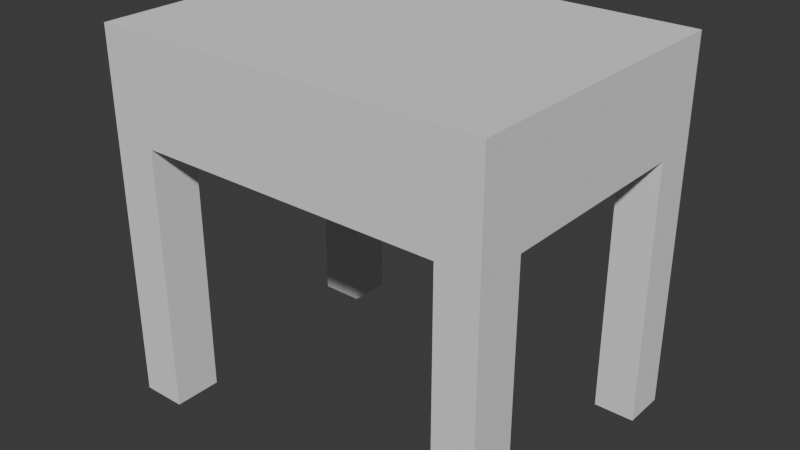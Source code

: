 # Source: nightstand.blend  (saved by Blender 4.0.36; exported with 4.5.12 LTS)
import bpy
from mathutils import Matrix  # noqa: F401  (used for matrix-valued properties, if any)

bpy.ops.wm.read_factory_settings(use_empty=True)
scene = bpy.context.scene
scene.name = 'Scene'

# ---- collections
col_collection = bpy.data.collections.new('Collection'); scene.collection.children.link(col_collection)

# ---- world
world_world = bpy.data.worlds.new('World'); scene.world = world_world
world_world.use_nodes = True; world_world.node_tree.nodes.clear()
_N = world_world.node_tree.nodes; _L = world_world.node_tree.links
n0 = _N.new('ShaderNodeOutputWorld'); n0.name = 'World Output'; n0.location = (300, 300)
n1 = _N.new('ShaderNodeBackground'); n1.name = 'Background'; n1.location = (10, 300)
n1.inputs[0].default_value = (0.05088, 0.05088, 0.05088, 1.0)
_L.new(n1.outputs[0], n0.inputs[0])
n0.is_active_output = True
world_world.color = (0.05088, 0.05088, 0.05088)
world_world.use_sun_shadow = False
world_world.sun_shadow_jitter_overblur = 0.0

# ---- meshes
me_cube_001 = bpy.data.meshes.new('Cube.001')
me_cube_001.from_pydata([(-1.0, -1.0, -1.0), (-1.0, -1.0, 1.0), (-1.0, 1.0, -1.0), (-1.0, 1.0, 1.0), (1.0, -1.0, -1.0), (1.0, -1.0, 1.0), (1.0, 1.0, -1.0), (1.0, 1.0, 1.0), (-1.0, 4.827, 1.0), (-1.0, 4.827, -1.0), (1.0, 4.827, -1.0), (1.0, 4.827, 1.0), (6.613, 1.0, 1.0), (6.613, 1.0, -1.0), (6.613, -1.0, -1.0), (6.613, -1.0, 1.0), (6.613, 4.827, 1.0), (6.613, 4.827, -1.0), (5.826, -1.0, -1.0), (5.826, -1.0, 1.0), (5.826, 1.0, -1.0), (5.826, 1.0, 1.0), (5.826, 4.827, 1.0), (5.826, 4.827, -1.0), (1.0, -1.0, 1.0), (1.0, 4.827, 1.0), (1.0, -1.0, -1.0), (1.0, 1.0, -1.0), (1.0, 1.0, 1.0), (1.0, 4.827, -1.0), (-0.1344, 1.0, -1.0), (-0.1344, 1.0, 1.0), (-0.1344, -1.0, -1.0), (-0.1344, -1.0, 1.0), (-0.1344, 4.827, -1.0), (-0.1344, 4.827, 1.0), (1.0, 3.984, 1.0), (-1.0, 3.984, 1.0), (-1.0, 3.984, -1.0), (1.0, 3.984, -1.0), (6.613, 3.984, 1.0), (6.613, 3.984, -1.0), (5.826, 3.984, -1.0), (5.826, 3.984, 1.0), (1.0, 3.984, 1.0), (1.0, 3.984, -1.0), (-0.1344, 3.984, -1.0), (-0.1344, 3.984, 1.0), (-1.0, -0.07083, -1.0), (-1.0, -0.07083, 1.0), (1.0, -0.07083, -1.0), (1.0, -0.07083, 1.0), (6.613, -0.07083, -1.0), (6.613, -0.07083, 1.0), (5.826, -0.07083, 1.0), (5.826, -0.07083, -1.0), (1.0, -0.07083, -1.0), (1.0, -0.07083, 1.0), (-0.1344, -0.07083, 1.0), (-0.1344, -0.07083, -1.0), (-1.0, -0.07083, -6.174), (-1.0, -1.0, -6.174), (5.826, -1.0, -6.174), (6.613, -1.0, -6.174), (-0.1344, 4.827, -6.174), (-1.0, 4.827, -6.174), (6.613, 3.984, -6.174), (6.613, 4.827, -6.174), (5.826, 4.827, -6.174), (5.826, -0.07083, -6.174), (-0.1344, -1.0, -6.174), (-0.1344, 3.984, -6.174), (-0.1344, -0.07083, -6.174), (-1.0, 3.984, -6.174), (5.826, 3.984, -6.174), (6.613, -0.07083, -6.174)], [], [(48, 49, 3, 2), (47, 36, 11, 35), (55, 20, 13, 52), (32, 33, 1, 0), (59, 50, 4, 32), (58, 49, 1, 33), (34, 35, 11, 10), (38, 37, 8, 9), (19, 18, 14, 15), (18, 55, 69, 62), (52, 53, 15, 14), (40, 41, 17, 16), (43, 21, 12, 40), (14, 18, 62, 63), (54, 19, 15, 53), (23, 22, 16, 17), (29, 25, 22, 23), (57, 24, 19, 54), (45, 29, 23, 42), (44, 28, 21, 43), (24, 26, 18, 19), (56, 27, 20, 55), (50, 6, 27, 56), (5, 4, 26, 24), (36, 7, 28, 44), (39, 10, 29, 45), (51, 5, 24, 57), (10, 11, 25, 29), (39, 46, 34, 10), (9, 8, 35, 34), (51, 58, 33, 5), (59, 32, 70, 72), (4, 5, 33, 32), (37, 47, 35, 8), (3, 31, 47, 37), (6, 30, 46, 39), (6, 39, 45, 27), (11, 36, 44, 25), (25, 44, 43, 22), (27, 45, 42, 20), (20, 42, 41, 13), (22, 43, 40, 16), (12, 13, 41, 40), (30, 2, 38, 46), (2, 3, 37, 38), (31, 7, 36, 47), (2, 30, 59, 48), (7, 31, 58, 51), (7, 51, 57, 28), (4, 50, 56, 26), (26, 56, 55, 18), (28, 57, 54, 21), (21, 54, 53, 12), (13, 12, 53, 52), (31, 3, 49, 58), (30, 6, 50, 59), (9, 34, 64, 65), (0, 1, 49, 48), (71, 73, 65, 64), (74, 68, 67, 66), (60, 72, 70, 61), (62, 69, 75, 63), (32, 0, 61, 70), (52, 14, 63, 75), (0, 48, 60, 61), (42, 23, 68, 74), (46, 38, 73, 71), (48, 59, 72, 60), (23, 17, 67, 68), (34, 46, 71, 64), (55, 52, 75, 69), (38, 9, 65, 73), (17, 41, 66, 67), (41, 42, 74, 66)])
_uv = me_cube_001.uv_layers.new(name='UVMap')
_uv.uv.foreach_set('vector', [0.375, 0.1161, 0.625, 0.1161, 0.625, 0.25, 0.375, 0.25, 0.7668, 0.5, 0.625, 0.5, 0.625, 0.5, 0.7668, 0.5, 0.375, 0.6339, 0.375, 0.5, 0.375, 0.5, 0.375, 0.6339, 0.375, 0.8918, 0.625, 0.8918, 0.625, 1.0, 0.375, 1.0, 0.2332, 0.6339, 0.375, 0.6339, 0.375, 0.75, 0.2332, 0.75, 0.7668, 0.6339, 0.875, 0.6339, 0.875, 0.75, 0.7668, 0.75, 0.375, 0.3582, 0.625, 0.3582, 0.625, 0.5, 0.375, 0.5, 0.375, 0.25, 0.625, 0.25, 0.625, 0.25, 0.375, 0.25, 0.625, 0.75, 0.375, 0.75, 0.375, 0.75, 0.625, 0.75, 0.375, 0.75, 0.375, 0.6339, 0.375, 0.6339, 0.375, 0.75, 0.375, 0.6339, 0.625, 0.6339, 0.625, 0.75, 0.375, 0.75, 0.625, 0.5, 0.375, 0.5, 0.375, 0.5, 0.625, 0.5, 0.625, 0.5, 0.625, 0.5, 0.625, 0.5, 0.625, 0.5, 0.375, 0.75, 0.375, 0.75, 0.375, 0.75, 0.375, 0.75, 0.625, 0.6339, 0.625, 0.75, 0.625, 0.75, 0.625, 0.6339, 0.375, 0.5, 0.625, 0.5, 0.625, 0.5, 0.375, 0.5, 0.375, 0.5, 0.625, 0.5, 0.625, 0.5, 0.375, 0.5, 0.625, 0.6339, 0.625, 0.75, 0.625, 0.75, 0.625, 0.6339, 0.375, 0.5, 0.375, 0.5, 0.375, 0.5, 0.375, 0.5, 0.625, 0.5, 0.625, 0.5, 0.625, 0.5, 0.625, 0.5, 0.625, 0.75, 0.375, 0.75, 0.375, 0.75, 0.625, 0.75, 0.375, 0.6339, 0.375, 0.5, 0.375, 0.5, 0.375, 0.6339, 0.375, 0.6339, 0.375, 0.5, 0.375, 0.5, 0.375, 0.6339, 0.625, 0.75, 0.375, 0.75, 0.375, 0.75, 0.625, 0.75, 0.625, 0.5, 0.625, 0.5, 0.625, 0.5, 0.625, 0.5, 0.375, 0.5, 0.375, 0.5, 0.375, 0.5, 0.375, 0.5, 0.625, 0.6339, 0.625, 0.75, 0.625, 0.75, 0.625, 0.6339, 0.375, 0.5, 0.625, 0.5, 0.625, 0.5, 0.375, 0.5, 0.375, 0.5, 0.2332, 0.5, 0.2332, 0.5, 0.375, 0.5, 0.375, 0.25, 0.625, 0.25, 0.625, 0.3582, 0.375, 0.3582, 0.625, 0.6339, 0.7668, 0.6339, 0.7668, 0.75, 0.625, 0.75, 0.2332, 0.6339, 0.2332, 0.75, 0.2332, 0.75, 0.2332, 0.6339, 0.375, 0.75, 0.625, 0.75, 0.625, 0.8918, 0.375, 0.8918, 0.875, 0.5, 0.7668, 0.5, 0.7668, 0.5, 0.875, 0.5, 0.875, 0.5, 0.7668, 0.5, 0.7668, 0.5, 0.875, 0.5, 0.375, 0.5, 0.2332, 0.5, 0.2332, 0.5, 0.375, 0.5, 0.375, 0.5, 0.375, 0.5, 0.375, 0.5, 0.375, 0.5, 0.625, 0.5, 0.625, 0.5, 0.625, 0.5, 0.625, 0.5, 0.625, 0.5, 0.625, 0.5, 0.625, 0.5, 0.625, 0.5, 0.375, 0.5, 0.375, 0.5, 0.375, 0.5, 0.375, 0.5, 0.375, 0.5, 0.375, 0.5, 0.375, 0.5, 0.375, 0.5, 0.625, 0.5, 0.625, 0.5, 0.625, 0.5, 0.625, 0.5, 0.625, 0.5, 0.375, 0.5, 0.375, 0.5, 0.625, 0.5, 0.2332, 0.5, 0.125, 0.5, 0.125, 0.5, 0.2332, 0.5, 0.375, 0.25, 0.625, 0.25, 0.625, 0.25, 0.375, 0.25, 0.7668, 0.5, 0.625, 0.5, 0.625, 0.5, 0.7668, 0.5, 0.125, 0.5, 0.2332, 0.5, 0.2332, 0.6339, 0.125, 0.6339, 0.625, 0.5, 0.7668, 0.5, 0.7668, 0.6339, 0.625, 0.6339, 0.625, 0.5, 0.625, 0.6339, 0.625, 0.6339, 0.625, 0.5, 0.375, 0.75, 0.375, 0.6339, 0.375, 0.6339, 0.375, 0.75, 0.375, 0.75, 0.375, 0.6339, 0.375, 0.6339, 0.375, 0.75, 0.625, 0.5, 0.625, 0.6339, 0.625, 0.6339, 0.625, 0.5, 0.625, 0.5, 0.625, 0.6339, 0.625, 0.6339, 0.625, 0.5, 0.375, 0.5, 0.625, 0.5, 0.625, 0.6339, 0.375, 0.6339, 0.7668, 0.5, 0.875, 0.5, 0.875, 0.6339, 0.7668, 0.6339, 0.2332, 0.5, 0.375, 0.5, 0.375, 0.6339, 0.2332, 0.6339, 0.375, 0.25, 0.375, 0.3582, 0.375, 0.3582, 0.375, 0.25, 0.375, 0.0, 0.625, 0.0, 0.625, 0.1161, 0.375, 0.1161, 0.2332, 0.5, 0.125, 0.5, 0.125, 0.5, 0.2332, 0.5, 0.375, 0.5, 0.375, 0.5, 0.375, 0.5, 0.375, 0.5, 0.125, 0.6339, 0.2332, 0.6339, 0.2332, 0.75, 0.125, 0.75, 0.375, 0.75, 0.375, 0.6339, 0.375, 0.6339, 0.375, 0.75, 0.375, 0.8918, 0.375, 1.0, 0.375, 1.0, 0.375, 0.8918, 0.375, 0.6339, 0.375, 0.75, 0.375, 0.75, 0.375, 0.6339, 0.375, 0.0, 0.375, 0.1161, 0.375, 0.1161, 0.375, 0.0, 0.375, 0.5, 0.375, 0.5, 0.375, 0.5, 0.375, 0.5, 0.2332, 0.5, 0.125, 0.5, 0.125, 0.5, 0.2332, 0.5, 0.125, 0.6339, 0.2332, 0.6339, 0.2332, 0.6339, 0.125, 0.6339, 0.375, 0.5, 0.375, 0.5, 0.375, 0.5, 0.375, 0.5, 0.2332, 0.5, 0.2332, 0.5, 0.2332, 0.5, 0.2332, 0.5, 0.375, 0.6339, 0.375, 0.6339, 0.375, 0.6339, 0.375, 0.6339, 0.375, 0.25, 0.375, 0.25, 0.375, 0.25, 0.375, 0.25, 0.375, 0.5, 0.375, 0.5, 0.375, 0.5, 0.375, 0.5, 0.375, 0.5, 0.375, 0.5, 0.375, 0.5, 0.375, 0.5])
me_cube_001.update()

# ---- objects
ob_nightstand = bpy.data.objects.new('nightstand', me_cube_001)

# ---- transforms, parenting, visibility, modifiers, constraints
ob_nightstand.location = (0.0, 0.0, 0.0)

# ---- collection membership
col_collection.objects.link(ob_nightstand)

# ---- scene / render settings (as saved in the file)
scene.frame_start = 1; scene.frame_end = 250; scene.frame_set(1)
scene.render.engine = 'BLENDER_EEVEE_NEXT'
scene.cycles.sampling_pattern = 'TABULATED_SOBOL'
bpy.context.view_layer.update()

# ---- added for rendering (the .blend has no active camera and no usable light): camera, sun
cam_auto = bpy.data.cameras.new('AutoCamera')
cam_auto.lens = 50.0
cam_auto.sensor_width = 36.0
cam_auto.clip_end = 1000.0
ob_auto_camera = bpy.data.objects.new('AutoCamera', cam_auto)
scene.collection.objects.link(ob_auto_camera)
ob_auto_camera.location = (13.8854, -11.3809, 6.27613)
ob_auto_camera.rotation_euler = (1.09748, -7.21219e-08, 0.694738)
scene.camera = ob_auto_camera
light_auto_sun = bpy.data.lights.new('AutoSun', 'SUN')
light_auto_sun.energy = 3.0
light_auto_sun.angle = 0.0523599
ob_auto_sun = bpy.data.objects.new('AutoSun', light_auto_sun)
scene.collection.objects.link(ob_auto_sun)
ob_auto_sun.rotation_euler = (0.872665, 0.174533, 0.523599)
bpy.context.view_layer.update()
